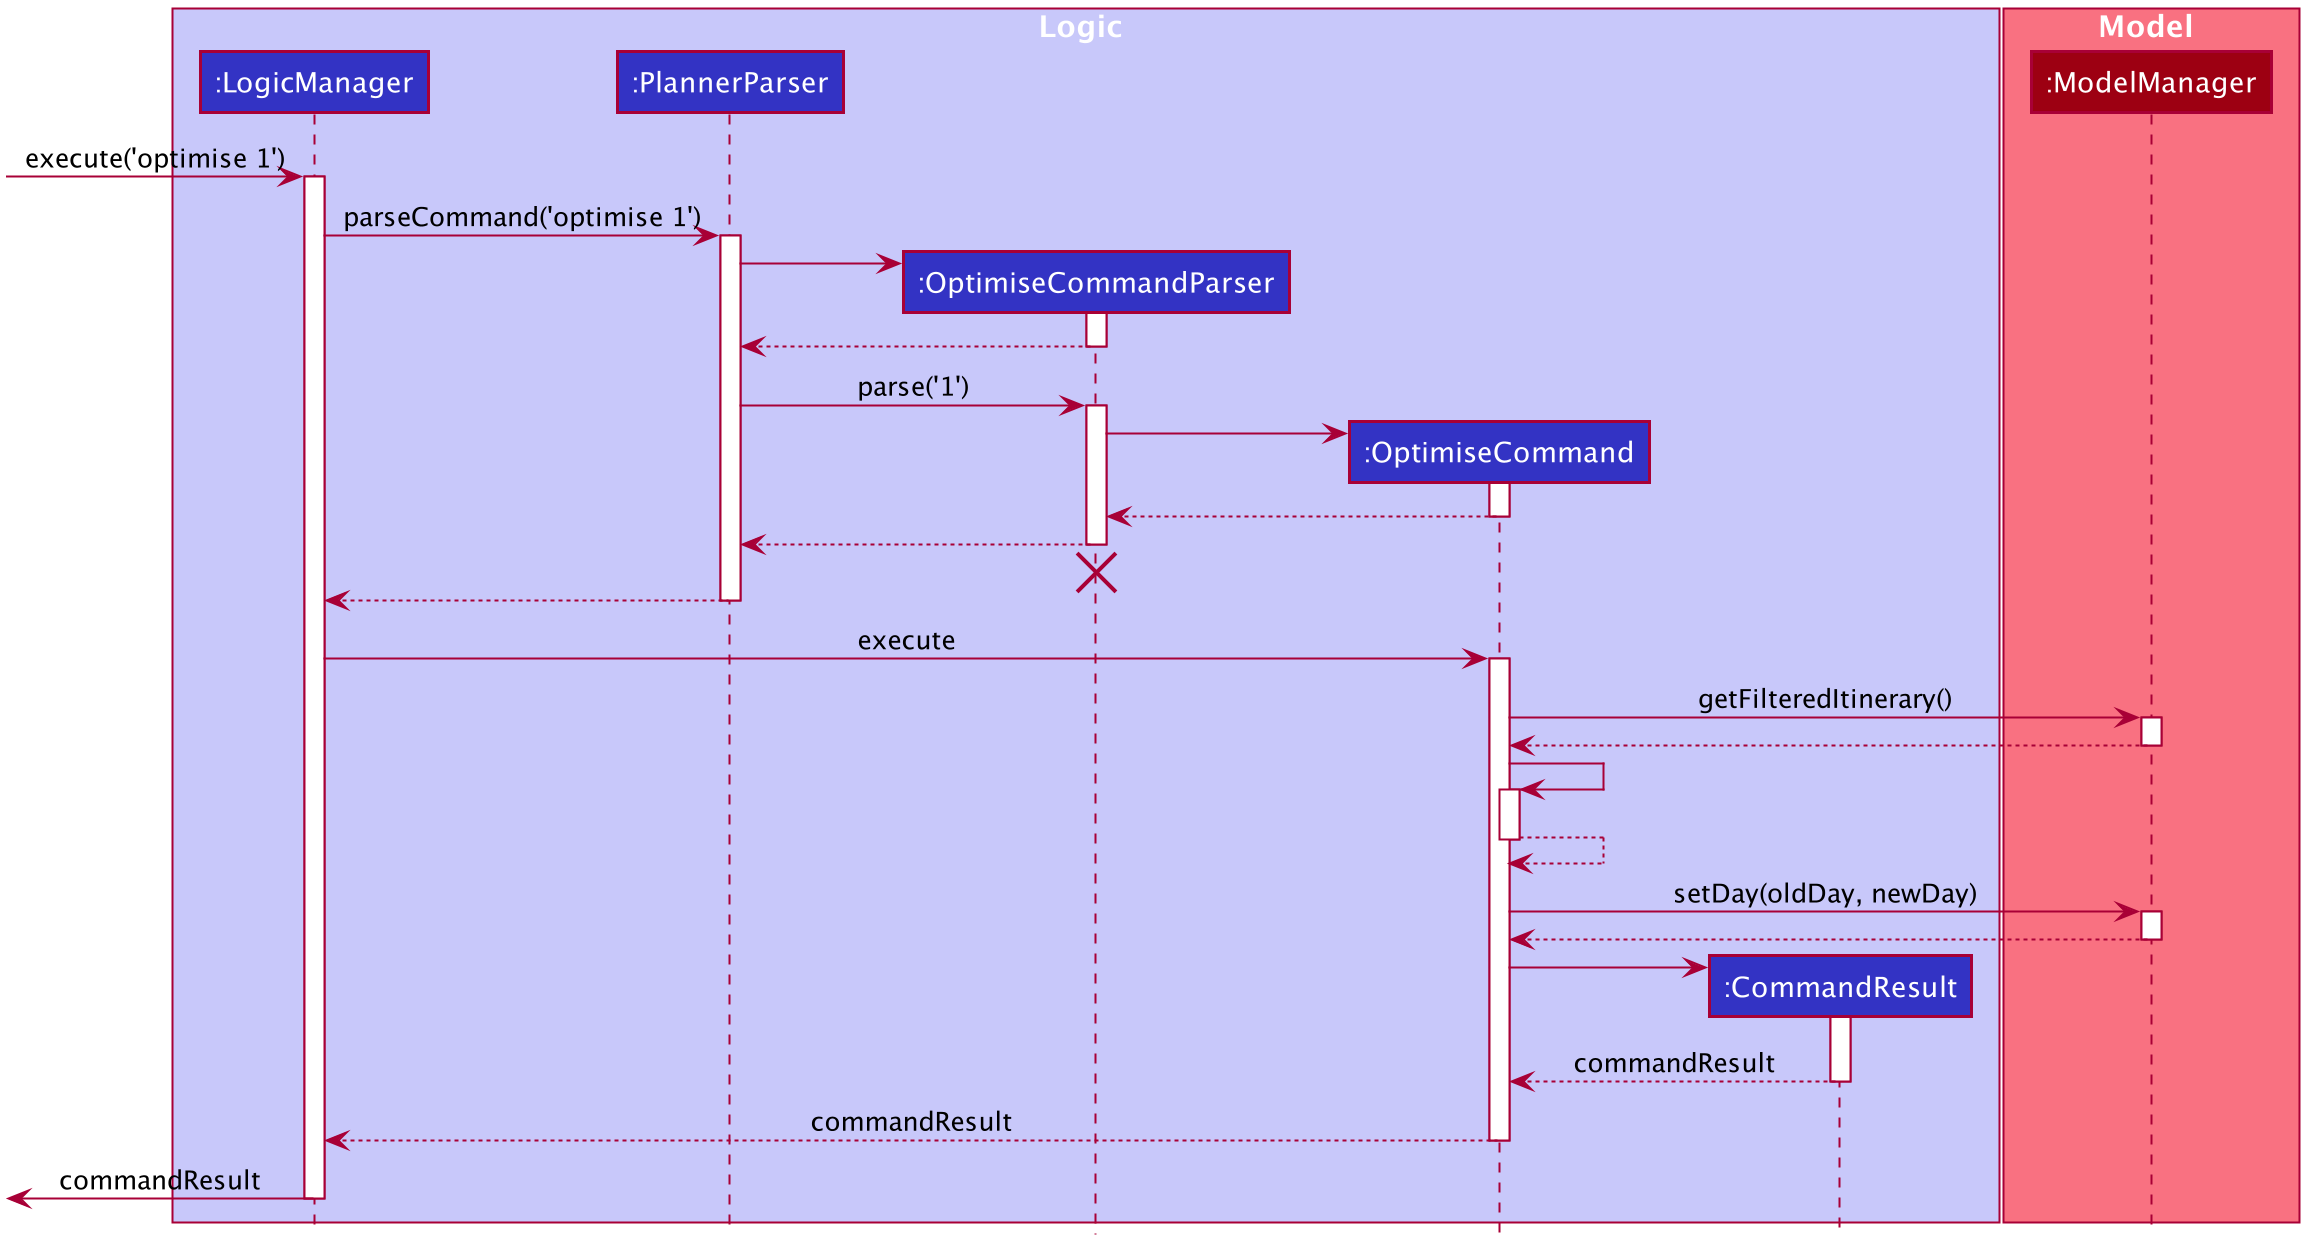

The diagram above was rendered by PlantUML. Its source (embedded in the PNG):
@startuml








skinparam BackgroundColor #FFFFFFF

skinparam Shadowing false

skinparam Class {
    FontColor #FFFFFF
    BorderThickness 1
    BorderColor #FFFFFF
    StereotypeFontColor #FFFFFF
    FontName Arial
}

skinparam Actor {
    BorderColor #000000
    Color #000000
    FontName Arial
}

skinparam Sequence {
    MessageAlign center
    BoxFontSize 15
    BoxPadding 0
    BoxFontColor #FFFFFF
    FontName Arial
}

skinparam Participant {
    FontColor #FFFFFFF
    Padding 20
}

skinparam MinClassWidth 50
skinparam ParticipantPadding 10
skinparam Shadowing false
skinparam DefaultTextAlignment center
skinparam packageStyle Rectangle

hide footbox
hide members
hide circle

box Logic #C8C8FA
participant ":LogicManager" as LogicManager #3333C4
participant ":PlannerParser" as PlannerParser #3333C4
participant ":OptimiseCommandParser" as OptimiseCommandParser #3333C4
participant ":OptimiseCommand" as OptimiseCommand #3333C4
participant ":CommandResult" as CommandResult #3333C4
end box

box Model #F97181
participant ":ModelManager" as ModelManager #9D0012
end box

[-> LogicManager : execute('optimise 1')
activate LogicManager

LogicManager -> PlannerParser : parseCommand('optimise 1')
activate PlannerParser

create OptimiseCommandParser
PlannerParser -> OptimiseCommandParser
activate OptimiseCommandParser

OptimiseCommandParser --> PlannerParser
deactivate OptimiseCommandParser

PlannerParser -> OptimiseCommandParser : parse('1')
activate OptimiseCommandParser

create OptimiseCommand
OptimiseCommandParser -> OptimiseCommand
activate OptimiseCommand

OptimiseCommand --> OptimiseCommandParser
deactivate OptimiseCommand

OptimiseCommandParser --> PlannerParser
deactivate OptimiseCommandParser

OptimiseCommandParser -[hidden]-> PlannerParser
destroy OptimiseCommandParser

PlannerParser --> LogicManager
deactivate PlannerParser

LogicManager -> OptimiseCommand : execute
activate OptimiseCommand

OptimiseCommand -> ModelManager : getFilteredItinerary()
activate ModelManager

ModelManager --> OptimiseCommand
deactivate ModelManager

OptimiseCommand -> OptimiseCommand
activate OptimiseCommand

OptimiseCommand --> OptimiseCommand
deactivate OptimiseCommand

OptimiseCommand -> ModelManager : setDay(oldDay, newDay)
activate ModelManager

ModelManager --> OptimiseCommand
deactivate ModelManager

create CommandResult
OptimiseCommand -> CommandResult
activate CommandResult

CommandResult --> OptimiseCommand : commandResult
deactivate CommandResult

OptimiseCommand --> LogicManager : commandResult
deactivate OptimiseCommand

[<-LogicManager : commandResult
deactivate LogicManager

@enduml